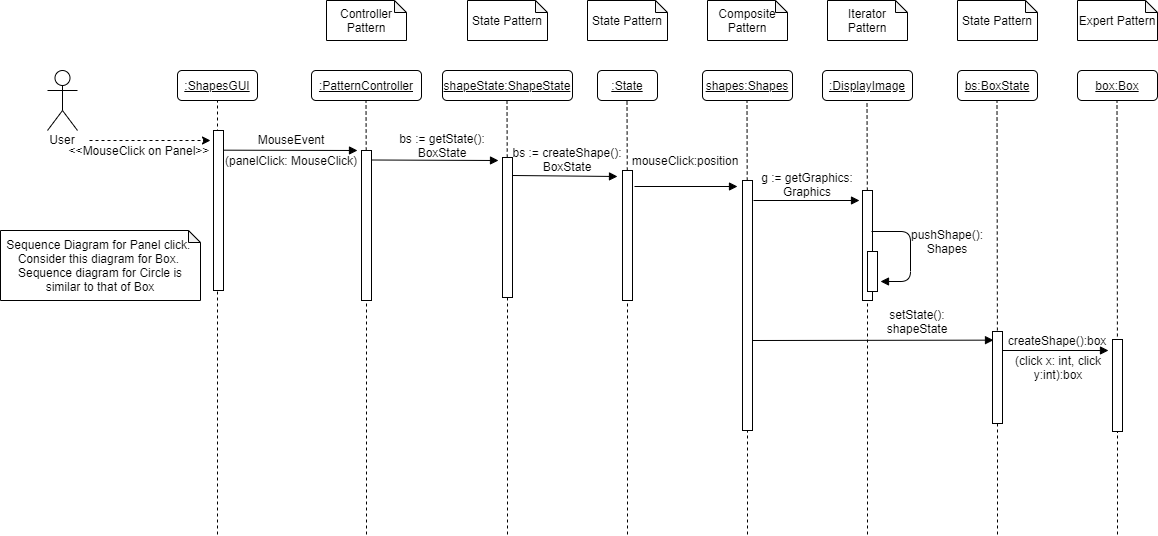

The diagram above was exported from draw.io. Its source (the exported page's mxGraphModel, read from the mxfile embedded in the PNG):
<mxGraphModel dx="782" dy="412" grid="1" gridSize="10" guides="1" tooltips="1" connect="1" arrows="1" fold="1" page="1" pageScale="1" pageWidth="850" pageHeight="1100" math="0" shadow="0">
  <root>
    <mxCell id="3nmdyReVhJPnFHBl9QaF-0" />
    <mxCell id="3nmdyReVhJPnFHBl9QaF-1" parent="3nmdyReVhJPnFHBl9QaF-0" />
    <mxCell id="3nmdyReVhJPnFHBl9QaF-2" value="&lt;u&gt;:ShapesGUI&lt;/u&gt;" style="rounded=1;whiteSpace=wrap;html=1;" parent="3nmdyReVhJPnFHBl9QaF-1" vertex="1">
      <mxGeometry x="180" y="120" width="80" height="30" as="geometry" />
    </mxCell>
    <mxCell id="3nmdyReVhJPnFHBl9QaF-3" value="&lt;u&gt;:PatternController&lt;/u&gt;" style="rounded=1;whiteSpace=wrap;html=1;" parent="3nmdyReVhJPnFHBl9QaF-1" vertex="1">
      <mxGeometry x="314" y="120" width="110" height="30" as="geometry" />
    </mxCell>
    <mxCell id="3nmdyReVhJPnFHBl9QaF-4" value="&lt;u&gt;shapeState:ShapeState&lt;/u&gt;" style="rounded=1;whiteSpace=wrap;html=1;" parent="3nmdyReVhJPnFHBl9QaF-1" vertex="1">
      <mxGeometry x="445" y="120" width="130" height="30" as="geometry" />
    </mxCell>
    <mxCell id="3nmdyReVhJPnFHBl9QaF-5" value="&lt;u&gt;:State&lt;/u&gt;" style="rounded=1;whiteSpace=wrap;html=1;" parent="3nmdyReVhJPnFHBl9QaF-1" vertex="1">
      <mxGeometry x="600" y="120" width="60" height="30" as="geometry" />
    </mxCell>
    <mxCell id="3nmdyReVhJPnFHBl9QaF-7" value="" style="shape=umlActor;verticalLabelPosition=bottom;labelBackgroundColor=#ffffff;verticalAlign=top;html=1;outlineConnect=0;" parent="3nmdyReVhJPnFHBl9QaF-1" vertex="1">
      <mxGeometry x="50" y="120" width="30" height="60" as="geometry" />
    </mxCell>
    <mxCell id="3nmdyReVhJPnFHBl9QaF-8" value="User" style="text;html=1;strokeColor=none;fillColor=none;align=center;verticalAlign=middle;whiteSpace=wrap;rounded=0;" parent="3nmdyReVhJPnFHBl9QaF-1" vertex="1">
      <mxGeometry x="50" y="179" width="30" height="20" as="geometry" />
    </mxCell>
    <mxCell id="3nmdyReVhJPnFHBl9QaF-9" value="" style="endArrow=none;dashed=1;html=1;entryX=0.5;entryY=1;entryDx=0;entryDy=0;" parent="3nmdyReVhJPnFHBl9QaF-1" target="3nmdyReVhJPnFHBl9QaF-2" edge="1">
      <mxGeometry width="50" height="50" relative="1" as="geometry">
        <mxPoint x="220" y="584" as="sourcePoint" />
        <mxPoint x="420" y="200" as="targetPoint" />
      </mxGeometry>
    </mxCell>
    <mxCell id="3nmdyReVhJPnFHBl9QaF-10" value="" style="rounded=0;whiteSpace=wrap;html=1;" parent="3nmdyReVhJPnFHBl9QaF-1" vertex="1">
      <mxGeometry x="216" y="180" width="10" height="160" as="geometry" />
    </mxCell>
    <mxCell id="3nmdyReVhJPnFHBl9QaF-11" value="" style="endArrow=classic;dashed=1;html=1;jumpSize=12;endSize=6;targetPerimeterSpacing=0;sourcePerimeterSpacing=0;endFill=1;startSize=6;" parent="3nmdyReVhJPnFHBl9QaF-1" edge="1">
      <mxGeometry width="50" height="50" relative="1" as="geometry">
        <mxPoint x="92" y="190" as="sourcePoint" />
        <mxPoint x="213" y="190" as="targetPoint" />
      </mxGeometry>
    </mxCell>
    <mxCell id="3nmdyReVhJPnFHBl9QaF-12" value="&amp;lt;&amp;lt;MouseClick on Panel&amp;gt;&amp;gt;" style="text;html=1;strokeColor=none;fillColor=none;align=center;verticalAlign=middle;whiteSpace=wrap;rounded=0;" parent="3nmdyReVhJPnFHBl9QaF-1" vertex="1">
      <mxGeometry x="67" y="190" width="150" height="20" as="geometry" />
    </mxCell>
    <mxCell id="3nmdyReVhJPnFHBl9QaF-13" value="" style="endArrow=none;dashed=1;html=1;entryX=0.5;entryY=1;entryDx=0;entryDy=0;" parent="3nmdyReVhJPnFHBl9QaF-1" source="3nmdyReVhJPnFHBl9QaF-14" edge="1">
      <mxGeometry width="50" height="50" relative="1" as="geometry">
        <mxPoint x="368.5" y="584" as="sourcePoint" />
        <mxPoint x="368.5" y="150" as="targetPoint" />
      </mxGeometry>
    </mxCell>
    <mxCell id="3nmdyReVhJPnFHBl9QaF-14" value="" style="rounded=0;whiteSpace=wrap;html=1;" parent="3nmdyReVhJPnFHBl9QaF-1" vertex="1">
      <mxGeometry x="364" y="200" width="10" height="150" as="geometry" />
    </mxCell>
    <mxCell id="3nmdyReVhJPnFHBl9QaF-15" value="" style="endArrow=none;dashed=1;html=1;entryX=0.5;entryY=1;entryDx=0;entryDy=0;" parent="3nmdyReVhJPnFHBl9QaF-1" target="3nmdyReVhJPnFHBl9QaF-14" edge="1">
      <mxGeometry width="50" height="50" relative="1" as="geometry">
        <mxPoint x="369" y="584" as="sourcePoint" />
        <mxPoint x="352.5" y="150" as="targetPoint" />
      </mxGeometry>
    </mxCell>
    <mxCell id="3nmdyReVhJPnFHBl9QaF-16" value="" style="endArrow=block;html=1;strokeColor=#000000;exitX=1.067;exitY=0.123;exitDx=0;exitDy=0;exitPerimeter=0;endFill=1;" parent="3nmdyReVhJPnFHBl9QaF-1" source="3nmdyReVhJPnFHBl9QaF-10" edge="1">
      <mxGeometry width="50" height="50" relative="1" as="geometry">
        <mxPoint x="290" y="274" as="sourcePoint" />
        <mxPoint x="360" y="200" as="targetPoint" />
      </mxGeometry>
    </mxCell>
    <mxCell id="3nmdyReVhJPnFHBl9QaF-17" value="(panelClick: MouseClick)" style="text;html=1;strokeColor=none;fillColor=none;align=center;verticalAlign=middle;whiteSpace=wrap;rounded=0;" parent="3nmdyReVhJPnFHBl9QaF-1" vertex="1">
      <mxGeometry x="224" y="200" width="140" height="20" as="geometry" />
    </mxCell>
    <mxCell id="3nmdyReVhJPnFHBl9QaF-19" value="" style="endArrow=none;dashed=1;html=1;entryX=0.5;entryY=1;entryDx=0;entryDy=0;" parent="3nmdyReVhJPnFHBl9QaF-1" source="3nmdyReVhJPnFHBl9QaF-20" edge="1">
      <mxGeometry width="50" height="50" relative="1" as="geometry">
        <mxPoint x="509.5" y="584" as="sourcePoint" />
        <mxPoint x="509.5" y="150" as="targetPoint" />
      </mxGeometry>
    </mxCell>
    <mxCell id="3nmdyReVhJPnFHBl9QaF-20" value="" style="rounded=0;whiteSpace=wrap;html=1;" parent="3nmdyReVhJPnFHBl9QaF-1" vertex="1">
      <mxGeometry x="505" y="207" width="10" height="140" as="geometry" />
    </mxCell>
    <mxCell id="3nmdyReVhJPnFHBl9QaF-21" value="" style="endArrow=none;dashed=1;html=1;entryX=0.5;entryY=1;entryDx=0;entryDy=0;" parent="3nmdyReVhJPnFHBl9QaF-1" target="3nmdyReVhJPnFHBl9QaF-20" edge="1">
      <mxGeometry width="50" height="50" relative="1" as="geometry">
        <mxPoint x="510" y="584" as="sourcePoint" />
        <mxPoint x="493.5" y="150" as="targetPoint" />
      </mxGeometry>
    </mxCell>
    <mxCell id="3nmdyReVhJPnFHBl9QaF-22" value="" style="endArrow=block;html=1;strokeColor=#000000;exitX=1.067;exitY=0.123;exitDx=0;exitDy=0;exitPerimeter=0;endFill=1;" parent="3nmdyReVhJPnFHBl9QaF-1" edge="1">
      <mxGeometry width="50" height="50" relative="1" as="geometry">
        <mxPoint x="375" y="209.5" as="sourcePoint" />
        <mxPoint x="501" y="210" as="targetPoint" />
      </mxGeometry>
    </mxCell>
    <mxCell id="3nmdyReVhJPnFHBl9QaF-23" value="bs := getState(): BoxState" style="text;html=1;strokeColor=none;fillColor=none;align=center;verticalAlign=middle;whiteSpace=wrap;rounded=0;" parent="3nmdyReVhJPnFHBl9QaF-1" vertex="1">
      <mxGeometry x="400" y="185" width="90" height="20" as="geometry" />
    </mxCell>
    <mxCell id="3nmdyReVhJPnFHBl9QaF-24" value="" style="endArrow=none;dashed=1;html=1;entryX=0.5;entryY=1;entryDx=0;entryDy=0;" parent="3nmdyReVhJPnFHBl9QaF-1" source="3nmdyReVhJPnFHBl9QaF-25" edge="1">
      <mxGeometry width="50" height="50" relative="1" as="geometry">
        <mxPoint x="629.5" y="584" as="sourcePoint" />
        <mxPoint x="629.5" y="150" as="targetPoint" />
      </mxGeometry>
    </mxCell>
    <mxCell id="3nmdyReVhJPnFHBl9QaF-25" value="" style="rounded=0;whiteSpace=wrap;html=1;" parent="3nmdyReVhJPnFHBl9QaF-1" vertex="1">
      <mxGeometry x="625" y="220" width="10" height="130" as="geometry" />
    </mxCell>
    <mxCell id="3nmdyReVhJPnFHBl9QaF-26" value="" style="endArrow=none;dashed=1;html=1;entryX=0.5;entryY=1;entryDx=0;entryDy=0;" parent="3nmdyReVhJPnFHBl9QaF-1" target="3nmdyReVhJPnFHBl9QaF-25" edge="1">
      <mxGeometry width="50" height="50" relative="1" as="geometry">
        <mxPoint x="630" y="584" as="sourcePoint" />
        <mxPoint x="613.5" y="150" as="targetPoint" />
      </mxGeometry>
    </mxCell>
    <mxCell id="3nmdyReVhJPnFHBl9QaF-27" value="" style="endArrow=block;html=1;strokeColor=#000000;exitX=1.067;exitY=0.123;exitDx=0;exitDy=0;exitPerimeter=0;endFill=1;" parent="3nmdyReVhJPnFHBl9QaF-1" edge="1">
      <mxGeometry width="50" height="50" relative="1" as="geometry">
        <mxPoint x="515" y="225" as="sourcePoint" />
        <mxPoint x="620" y="226" as="targetPoint" />
      </mxGeometry>
    </mxCell>
    <mxCell id="3nmdyReVhJPnFHBl9QaF-28" value="bs := createShape(): BoxState" style="text;html=1;strokeColor=none;fillColor=none;align=center;verticalAlign=middle;whiteSpace=wrap;rounded=0;" parent="3nmdyReVhJPnFHBl9QaF-1" vertex="1">
      <mxGeometry x="510" y="199" width="120" height="20" as="geometry" />
    </mxCell>
    <mxCell id="3nmdyReVhJPnFHBl9QaF-29" value="" style="endArrow=none;dashed=1;html=1;entryX=0.5;entryY=1;entryDx=0;entryDy=0;" parent="3nmdyReVhJPnFHBl9QaF-1" edge="1">
      <mxGeometry width="50" height="50" relative="1" as="geometry">
        <mxPoint x="1000" y="440" as="sourcePoint" />
        <mxPoint x="999.5" y="150" as="targetPoint" />
      </mxGeometry>
    </mxCell>
    <mxCell id="3nmdyReVhJPnFHBl9QaF-30" value="" style="rounded=0;whiteSpace=wrap;html=1;" parent="3nmdyReVhJPnFHBl9QaF-1" vertex="1">
      <mxGeometry x="995" y="381" width="10" height="92" as="geometry" />
    </mxCell>
    <mxCell id="3nmdyReVhJPnFHBl9QaF-31" value="" style="endArrow=none;dashed=1;html=1;entryX=0.5;entryY=1;entryDx=0;entryDy=0;" parent="3nmdyReVhJPnFHBl9QaF-1" target="3nmdyReVhJPnFHBl9QaF-30" edge="1">
      <mxGeometry width="50" height="50" relative="1" as="geometry">
        <mxPoint x="1000" y="584" as="sourcePoint" />
        <mxPoint x="983.5" y="150" as="targetPoint" />
      </mxGeometry>
    </mxCell>
    <mxCell id="3nmdyReVhJPnFHBl9QaF-32" value="" style="endArrow=block;html=1;strokeColor=#000000;endFill=1;" parent="3nmdyReVhJPnFHBl9QaF-1" edge="1">
      <mxGeometry width="50" height="50" relative="1" as="geometry">
        <mxPoint x="637" y="236" as="sourcePoint" />
        <mxPoint x="740" y="236" as="targetPoint" />
      </mxGeometry>
    </mxCell>
    <mxCell id="3nmdyReVhJPnFHBl9QaF-33" value="mouseClick:position" style="text;html=1;strokeColor=none;fillColor=none;align=center;verticalAlign=middle;whiteSpace=wrap;rounded=0;" parent="3nmdyReVhJPnFHBl9QaF-1" vertex="1">
      <mxGeometry x="643" y="200" width="90" height="20" as="geometry" />
    </mxCell>
    <mxCell id="3nmdyReVhJPnFHBl9QaF-37" value="Controller Pattern" style="shape=note;whiteSpace=wrap;html=1;backgroundOutline=1;darkOpacity=0.05;size=12;" parent="3nmdyReVhJPnFHBl9QaF-1" vertex="1">
      <mxGeometry x="329" y="50" width="80" height="40" as="geometry" />
    </mxCell>
    <mxCell id="3nmdyReVhJPnFHBl9QaF-38" value="State Pattern" style="shape=note;whiteSpace=wrap;html=1;backgroundOutline=1;darkOpacity=0.05;size=12;" parent="3nmdyReVhJPnFHBl9QaF-1" vertex="1">
      <mxGeometry x="470" y="50" width="80" height="40" as="geometry" />
    </mxCell>
    <mxCell id="3nmdyReVhJPnFHBl9QaF-39" value="State Pattern" style="shape=note;whiteSpace=wrap;html=1;backgroundOutline=1;darkOpacity=0.05;size=12;" parent="3nmdyReVhJPnFHBl9QaF-1" vertex="1">
      <mxGeometry x="590" y="50" width="80" height="40" as="geometry" />
    </mxCell>
    <mxCell id="3nmdyReVhJPnFHBl9QaF-40" value="State Pattern" style="shape=note;whiteSpace=wrap;html=1;backgroundOutline=1;darkOpacity=0.05;size=12;" parent="3nmdyReVhJPnFHBl9QaF-1" vertex="1">
      <mxGeometry x="960" y="50" width="80" height="40" as="geometry" />
    </mxCell>
    <mxCell id="3nmdyReVhJPnFHBl9QaF-43" value="&lt;u&gt;shapes:Shapes&lt;/u&gt;" style="rounded=1;whiteSpace=wrap;html=1;" parent="3nmdyReVhJPnFHBl9QaF-1" vertex="1">
      <mxGeometry x="705" y="120" width="90" height="30" as="geometry" />
    </mxCell>
    <mxCell id="3nmdyReVhJPnFHBl9QaF-44" value="" style="endArrow=none;dashed=1;html=1;entryX=0.5;entryY=1;entryDx=0;entryDy=0;" parent="3nmdyReVhJPnFHBl9QaF-1" source="3nmdyReVhJPnFHBl9QaF-45" edge="1">
      <mxGeometry width="50" height="50" relative="1" as="geometry">
        <mxPoint x="749.5" y="584" as="sourcePoint" />
        <mxPoint x="749.5" y="150" as="targetPoint" />
      </mxGeometry>
    </mxCell>
    <mxCell id="3nmdyReVhJPnFHBl9QaF-45" value="" style="rounded=0;whiteSpace=wrap;html=1;" parent="3nmdyReVhJPnFHBl9QaF-1" vertex="1">
      <mxGeometry x="745" y="230" width="10" height="250" as="geometry" />
    </mxCell>
    <mxCell id="3nmdyReVhJPnFHBl9QaF-46" value="" style="endArrow=none;dashed=1;html=1;entryX=0.5;entryY=1;entryDx=0;entryDy=0;" parent="3nmdyReVhJPnFHBl9QaF-1" target="3nmdyReVhJPnFHBl9QaF-45" edge="1">
      <mxGeometry width="50" height="50" relative="1" as="geometry">
        <mxPoint x="750" y="584" as="sourcePoint" />
        <mxPoint x="733.5" y="150" as="targetPoint" />
      </mxGeometry>
    </mxCell>
    <mxCell id="3nmdyReVhJPnFHBl9QaF-47" value="Composite Pattern" style="shape=note;whiteSpace=wrap;html=1;backgroundOutline=1;darkOpacity=0.05;size=12;" parent="3nmdyReVhJPnFHBl9QaF-1" vertex="1">
      <mxGeometry x="710" y="50" width="80" height="40" as="geometry" />
    </mxCell>
    <mxCell id="3nmdyReVhJPnFHBl9QaF-48" value="&lt;u&gt;:DisplayImage&lt;/u&gt;" style="rounded=1;whiteSpace=wrap;html=1;" parent="3nmdyReVhJPnFHBl9QaF-1" vertex="1">
      <mxGeometry x="825" y="120" width="90" height="30" as="geometry" />
    </mxCell>
    <mxCell id="3nmdyReVhJPnFHBl9QaF-49" value="" style="endArrow=none;dashed=1;html=1;entryX=0.5;entryY=1;entryDx=0;entryDy=0;" parent="3nmdyReVhJPnFHBl9QaF-1" source="3nmdyReVhJPnFHBl9QaF-50" edge="1">
      <mxGeometry width="50" height="50" relative="1" as="geometry">
        <mxPoint x="869.5" y="584" as="sourcePoint" />
        <mxPoint x="869.5" y="150" as="targetPoint" />
      </mxGeometry>
    </mxCell>
    <mxCell id="3nmdyReVhJPnFHBl9QaF-50" value="" style="rounded=0;whiteSpace=wrap;html=1;" parent="3nmdyReVhJPnFHBl9QaF-1" vertex="1">
      <mxGeometry x="865" y="240" width="10" height="110" as="geometry" />
    </mxCell>
    <mxCell id="3nmdyReVhJPnFHBl9QaF-51" value="" style="endArrow=none;dashed=1;html=1;entryX=0.5;entryY=1;entryDx=0;entryDy=0;" parent="3nmdyReVhJPnFHBl9QaF-1" target="3nmdyReVhJPnFHBl9QaF-50" edge="1">
      <mxGeometry width="50" height="50" relative="1" as="geometry">
        <mxPoint x="870" y="584" as="sourcePoint" />
        <mxPoint x="853.5" y="150" as="targetPoint" />
      </mxGeometry>
    </mxCell>
    <mxCell id="3nmdyReVhJPnFHBl9QaF-52" value="Iterator Pattern" style="shape=note;whiteSpace=wrap;html=1;backgroundOutline=1;darkOpacity=0.05;size=12;" parent="3nmdyReVhJPnFHBl9QaF-1" vertex="1">
      <mxGeometry x="830" y="50" width="80" height="40" as="geometry" />
    </mxCell>
    <mxCell id="3nmdyReVhJPnFHBl9QaF-53" value="" style="endArrow=block;html=1;strokeColor=#000000;endFill=1;" parent="3nmdyReVhJPnFHBl9QaF-1" edge="1">
      <mxGeometry width="50" height="50" relative="1" as="geometry">
        <mxPoint x="756" y="250" as="sourcePoint" />
        <mxPoint x="862" y="250" as="targetPoint" />
      </mxGeometry>
    </mxCell>
    <mxCell id="3nmdyReVhJPnFHBl9QaF-54" value="g := getGraphics: Graphics" style="text;html=1;strokeColor=none;fillColor=none;align=center;verticalAlign=middle;whiteSpace=wrap;rounded=0;" parent="3nmdyReVhJPnFHBl9QaF-1" vertex="1">
      <mxGeometry x="760" y="224" width="100" height="20" as="geometry" />
    </mxCell>
    <mxCell id="4I1lIDpREE6XWXQJcTeT-0" value="" style="rounded=0;whiteSpace=wrap;html=1;" parent="3nmdyReVhJPnFHBl9QaF-1" vertex="1">
      <mxGeometry x="870" y="301" width="10" height="40" as="geometry" />
    </mxCell>
    <mxCell id="4I1lIDpREE6XWXQJcTeT-1" value="" style="endArrow=none;html=1;strokeColor=#000000;exitX=1;exitY=0.75;exitDx=0;exitDy=0;startArrow=block;startFill=1;" parent="3nmdyReVhJPnFHBl9QaF-1" edge="1">
      <mxGeometry width="50" height="50" relative="1" as="geometry">
        <mxPoint x="883" y="331" as="sourcePoint" />
        <mxPoint x="874" y="281" as="targetPoint" />
        <Array as="points">
          <mxPoint x="913" y="331" />
          <mxPoint x="913" y="281" />
        </Array>
      </mxGeometry>
    </mxCell>
    <mxCell id="4I1lIDpREE6XWXQJcTeT-2" value="pushShape(): Shapes" style="text;html=1;strokeColor=none;fillColor=none;align=center;verticalAlign=middle;whiteSpace=wrap;rounded=0;" parent="3nmdyReVhJPnFHBl9QaF-1" vertex="1">
      <mxGeometry x="930" y="281" width="40" height="20" as="geometry" />
    </mxCell>
    <mxCell id="4I1lIDpREE6XWXQJcTeT-6" value="" style="endArrow=block;html=1;strokeColor=#000000;endFill=1;entryX=0.1;entryY=0.094;entryDx=0;entryDy=0;entryPerimeter=0;" parent="3nmdyReVhJPnFHBl9QaF-1" target="3nmdyReVhJPnFHBl9QaF-30" edge="1">
      <mxGeometry width="50" height="50" relative="1" as="geometry">
        <mxPoint x="755" y="390" as="sourcePoint" />
        <mxPoint x="861" y="390" as="targetPoint" />
      </mxGeometry>
    </mxCell>
    <mxCell id="4I1lIDpREE6XWXQJcTeT-7" value="setState(): shapeState" style="text;html=1;strokeColor=none;fillColor=none;align=center;verticalAlign=middle;whiteSpace=wrap;rounded=0;" parent="3nmdyReVhJPnFHBl9QaF-1" vertex="1">
      <mxGeometry x="900" y="361" width="40" height="20" as="geometry" />
    </mxCell>
    <mxCell id="3nmdyReVhJPnFHBl9QaF-6" value="&lt;u&gt;bs:BoxState&lt;/u&gt;" style="rounded=1;whiteSpace=wrap;html=1;" parent="3nmdyReVhJPnFHBl9QaF-1" vertex="1">
      <mxGeometry x="960" y="120" width="80" height="30" as="geometry" />
    </mxCell>
    <mxCell id="4I1lIDpREE6XWXQJcTeT-8" value="" style="endArrow=none;dashed=1;html=1;entryX=0.5;entryY=1;entryDx=0;entryDy=0;" parent="3nmdyReVhJPnFHBl9QaF-1" edge="1">
      <mxGeometry width="50" height="50" relative="1" as="geometry">
        <mxPoint x="1120" y="440" as="sourcePoint" />
        <mxPoint x="1119.5" y="150" as="targetPoint" />
      </mxGeometry>
    </mxCell>
    <mxCell id="4I1lIDpREE6XWXQJcTeT-9" value="" style="rounded=0;whiteSpace=wrap;html=1;" parent="3nmdyReVhJPnFHBl9QaF-1" vertex="1">
      <mxGeometry x="1115" y="389" width="10" height="92" as="geometry" />
    </mxCell>
    <mxCell id="4I1lIDpREE6XWXQJcTeT-10" value="" style="endArrow=none;dashed=1;html=1;entryX=0.5;entryY=1;entryDx=0;entryDy=0;" parent="3nmdyReVhJPnFHBl9QaF-1" target="4I1lIDpREE6XWXQJcTeT-9" edge="1">
      <mxGeometry width="50" height="50" relative="1" as="geometry">
        <mxPoint x="1120" y="584" as="sourcePoint" />
        <mxPoint x="1103.5" y="150" as="targetPoint" />
      </mxGeometry>
    </mxCell>
    <mxCell id="4I1lIDpREE6XWXQJcTeT-11" value="Expert Pattern" style="shape=note;whiteSpace=wrap;html=1;backgroundOutline=1;darkOpacity=0.05;size=12;" parent="3nmdyReVhJPnFHBl9QaF-1" vertex="1">
      <mxGeometry x="1080" y="50" width="80" height="40" as="geometry" />
    </mxCell>
    <mxCell id="4I1lIDpREE6XWXQJcTeT-12" value="&lt;u&gt;box:Box&lt;br&gt;&lt;/u&gt;" style="rounded=1;whiteSpace=wrap;html=1;" parent="3nmdyReVhJPnFHBl9QaF-1" vertex="1">
      <mxGeometry x="1080" y="120" width="80" height="30" as="geometry" />
    </mxCell>
    <mxCell id="4I1lIDpREE6XWXQJcTeT-13" value="" style="endArrow=block;html=1;strokeColor=#000000;endFill=1;" parent="3nmdyReVhJPnFHBl9QaF-1" edge="1">
      <mxGeometry width="50" height="50" relative="1" as="geometry">
        <mxPoint x="1005" y="400" as="sourcePoint" />
        <mxPoint x="1111" y="400" as="targetPoint" />
      </mxGeometry>
    </mxCell>
    <mxCell id="4I1lIDpREE6XWXQJcTeT-14" value="createShape():box" style="text;html=1;strokeColor=none;fillColor=none;align=center;verticalAlign=middle;whiteSpace=wrap;rounded=0;" parent="3nmdyReVhJPnFHBl9QaF-1" vertex="1">
      <mxGeometry x="1040" y="380" width="40" height="20" as="geometry" />
    </mxCell>
    <mxCell id="x9dLIle6ygeL1zsPDjQr-0" value="MouseEvent" style="text;html=1;strokeColor=none;fillColor=none;align=center;verticalAlign=middle;whiteSpace=wrap;rounded=0;" parent="3nmdyReVhJPnFHBl9QaF-1" vertex="1">
      <mxGeometry x="274" y="179" width="40" height="20" as="geometry" />
    </mxCell>
    <mxCell id="chwoECUgBLLV652YHw4a-0" value="(click x: int, click y:int):box" style="text;html=1;strokeColor=none;fillColor=none;align=center;verticalAlign=middle;whiteSpace=wrap;rounded=0;" parent="3nmdyReVhJPnFHBl9QaF-1" vertex="1">
      <mxGeometry x="1006" y="407" width="110" height="20" as="geometry" />
    </mxCell>
    <mxCell id="gueYrfUqCR9HNqs4xLog-0" value="Sequence Diagram for Panel click. &lt;br&gt;Consider this diagram for Box. &lt;br&gt;Sequence diagram for Circle is similar to that of Box" style="shape=note;whiteSpace=wrap;html=1;backgroundOutline=1;darkOpacity=0.05;size=12;" vertex="1" parent="3nmdyReVhJPnFHBl9QaF-1">
      <mxGeometry x="3" y="280" width="200" height="70" as="geometry" />
    </mxCell>
  </root>
</mxGraphModel>